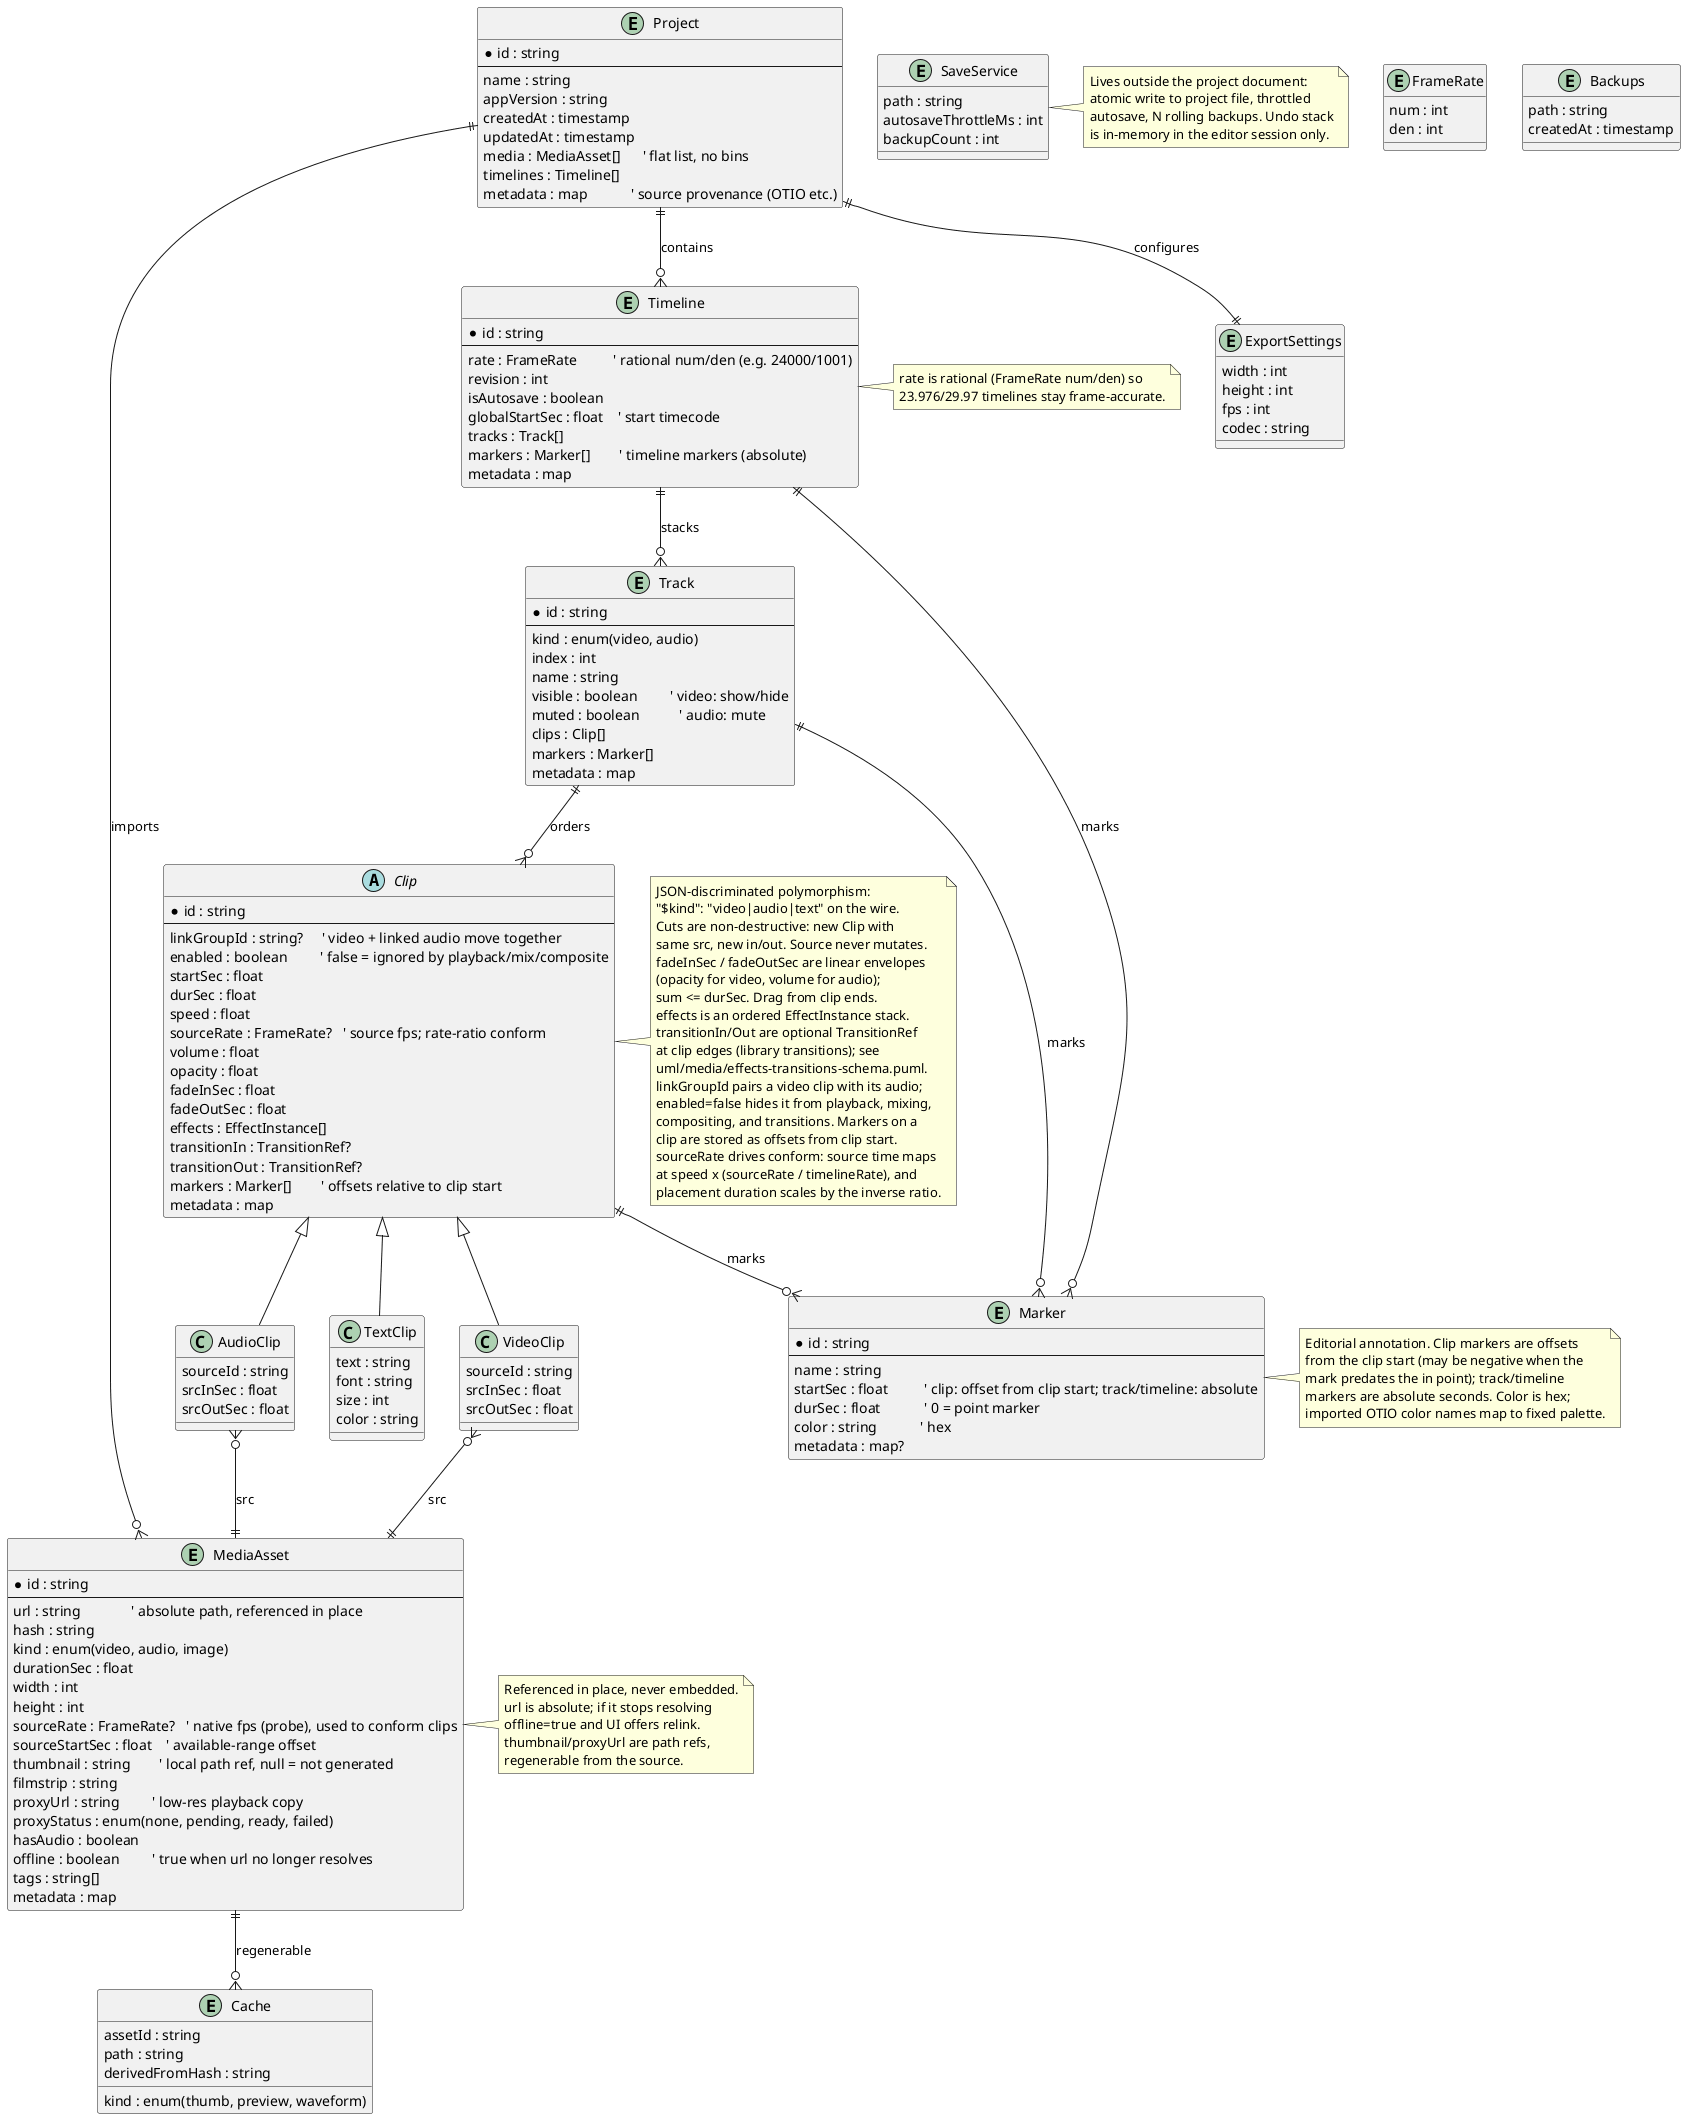

The diagram above was rendered by PlantUML. Its source (embedded in the PNG):
@startuml
' NLE project schema - compact CapCut-scale model (C# / fig)
' Single project file, media referenced in place, JSON timeline document.

entity Project {
  * id : string
  --
  name : string
  appVersion : string
  createdAt : timestamp
  updatedAt : timestamp
  media : MediaAsset[]      ' flat list, no bins
  timelines : Timeline[]
  metadata : map            ' source provenance (OTIO etc.)
}

entity MediaAsset {
  * id : string
  --
  url : string              ' absolute path, referenced in place
  hash : string
  kind : enum(video, audio, image)
  durationSec : float
  width : int
  height : int
  sourceRate : FrameRate?   ' native fps (probe), used to conform clips
  sourceStartSec : float    ' available-range offset
  thumbnail : string        ' local path ref, null = not generated
  filmstrip : string
  proxyUrl : string         ' low-res playback copy
  proxyStatus : enum(none, pending, ready, failed)
  hasAudio : boolean
  offline : boolean         ' true when url no longer resolves
  tags : string[]
  metadata : map
}

entity Timeline {
  * id : string
  --
  rate : FrameRate          ' rational num/den (e.g. 24000/1001)
  revision : int
  isAutosave : boolean
  globalStartSec : float    ' start timecode
  tracks : Track[]
  markers : Marker[]        ' timeline markers (absolute)
  metadata : map
}

entity FrameRate {
  num : int
  den : int
}

entity Marker {
  * id : string
  --
  name : string
  startSec : float          ' clip: offset from clip start; track/timeline: absolute
  durSec : float            ' 0 = point marker
  color : string            ' hex
  metadata : map?
}

entity Track {
  * id : string
  --
  kind : enum(video, audio)
  index : int
  name : string
  visible : boolean         ' video: show/hide
  muted : boolean           ' audio: mute
  clips : Clip[]
  markers : Marker[]
  metadata : map
}

abstract class Clip {
  * id : string
  --
  linkGroupId : string?     ' video + linked audio move together
  enabled : boolean         ' false = ignored by playback/mix/composite
  startSec : float
  durSec : float
  speed : float
  sourceRate : FrameRate?   ' source fps; rate-ratio conform
  volume : float
  opacity : float
  fadeInSec : float
  fadeOutSec : float
  effects : EffectInstance[]
  transitionIn : TransitionRef?
  transitionOut : TransitionRef?
  markers : Marker[]        ' offsets relative to clip start
  metadata : map
}

class VideoClip {
  sourceId : string
  srcInSec : float
  srcOutSec : float
}

class AudioClip {
  sourceId : string
  srcInSec : float
  srcOutSec : float
}

class TextClip {
  text : string
  font : string
  size : int
  color : string
}

entity ExportSettings {
  width : int
  height : int
  fps : int
  codec : string
}

entity SaveService {
  ' single-file atomic writes
  path : string
  autosaveThrottleMs : int
  backupCount : int
}

entity Backups {
  path : string
  createdAt : timestamp
}

entity Cache {
  assetId : string
  kind : enum(thumb, preview, waveform)
  path : string
  derivedFromHash : string
}

Clip <|-- VideoClip
Clip <|-- AudioClip
Clip <|-- TextClip

Project ||--o{ MediaAsset : "imports"
Project ||--o{ Timeline : "contains"
Project ||--|| ExportSettings : "configures"
Timeline ||--o{ Track : "stacks"
Timeline ||--o{ Marker : "marks"
Track ||--o{ Clip : "orders"
Track ||--o{ Marker : "marks"
Clip ||--o{ Marker : "marks"
VideoClip }o--|| MediaAsset : "src"
AudioClip }o--|| MediaAsset : "src"
MediaAsset ||--o{ Cache : "regenerable"

note right of MediaAsset
  Referenced in place, never embedded.
  url is absolute; if it stops resolving
  offline=true and UI offers relink.
  thumbnail/proxyUrl are path refs,
  regenerable from the source.
end note

note right of Clip
  JSON-discriminated polymorphism:
  "$kind": "video|audio|text" on the wire.
  Cuts are non-destructive: new Clip with
  same src, new in/out. Source never mutates.
  fadeInSec / fadeOutSec are linear envelopes
  (opacity for video, volume for audio);
  sum <= durSec. Drag from clip ends.
  effects is an ordered EffectInstance stack.
  transitionIn/Out are optional TransitionRef
  at clip edges (library transitions); see
  uml/media/effects-transitions-schema.puml.
  linkGroupId pairs a video clip with its audio;
  enabled=false hides it from playback, mixing,
  compositing, and transitions. Markers on a
  clip are stored as offsets from clip start.
  sourceRate drives conform: source time maps
  at speed x (sourceRate / timelineRate), and
  placement duration scales by the inverse ratio.
end note

note right of Marker
  Editorial annotation. Clip markers are offsets
  from the clip start (may be negative when the
  mark predates the in point); track/timeline
  markers are absolute seconds. Color is hex;
  imported OTIO color names map to fixed palette.
end note

note right of Timeline
  rate is rational (FrameRate num/den) so
  23.976/29.97 timelines stay frame-accurate.
end note

note right of SaveService
  Lives outside the project document:
  atomic write to project file, throttled
  autosave, N rolling backups. Undo stack
  is in-memory in the editor session only.
end note

@enduml